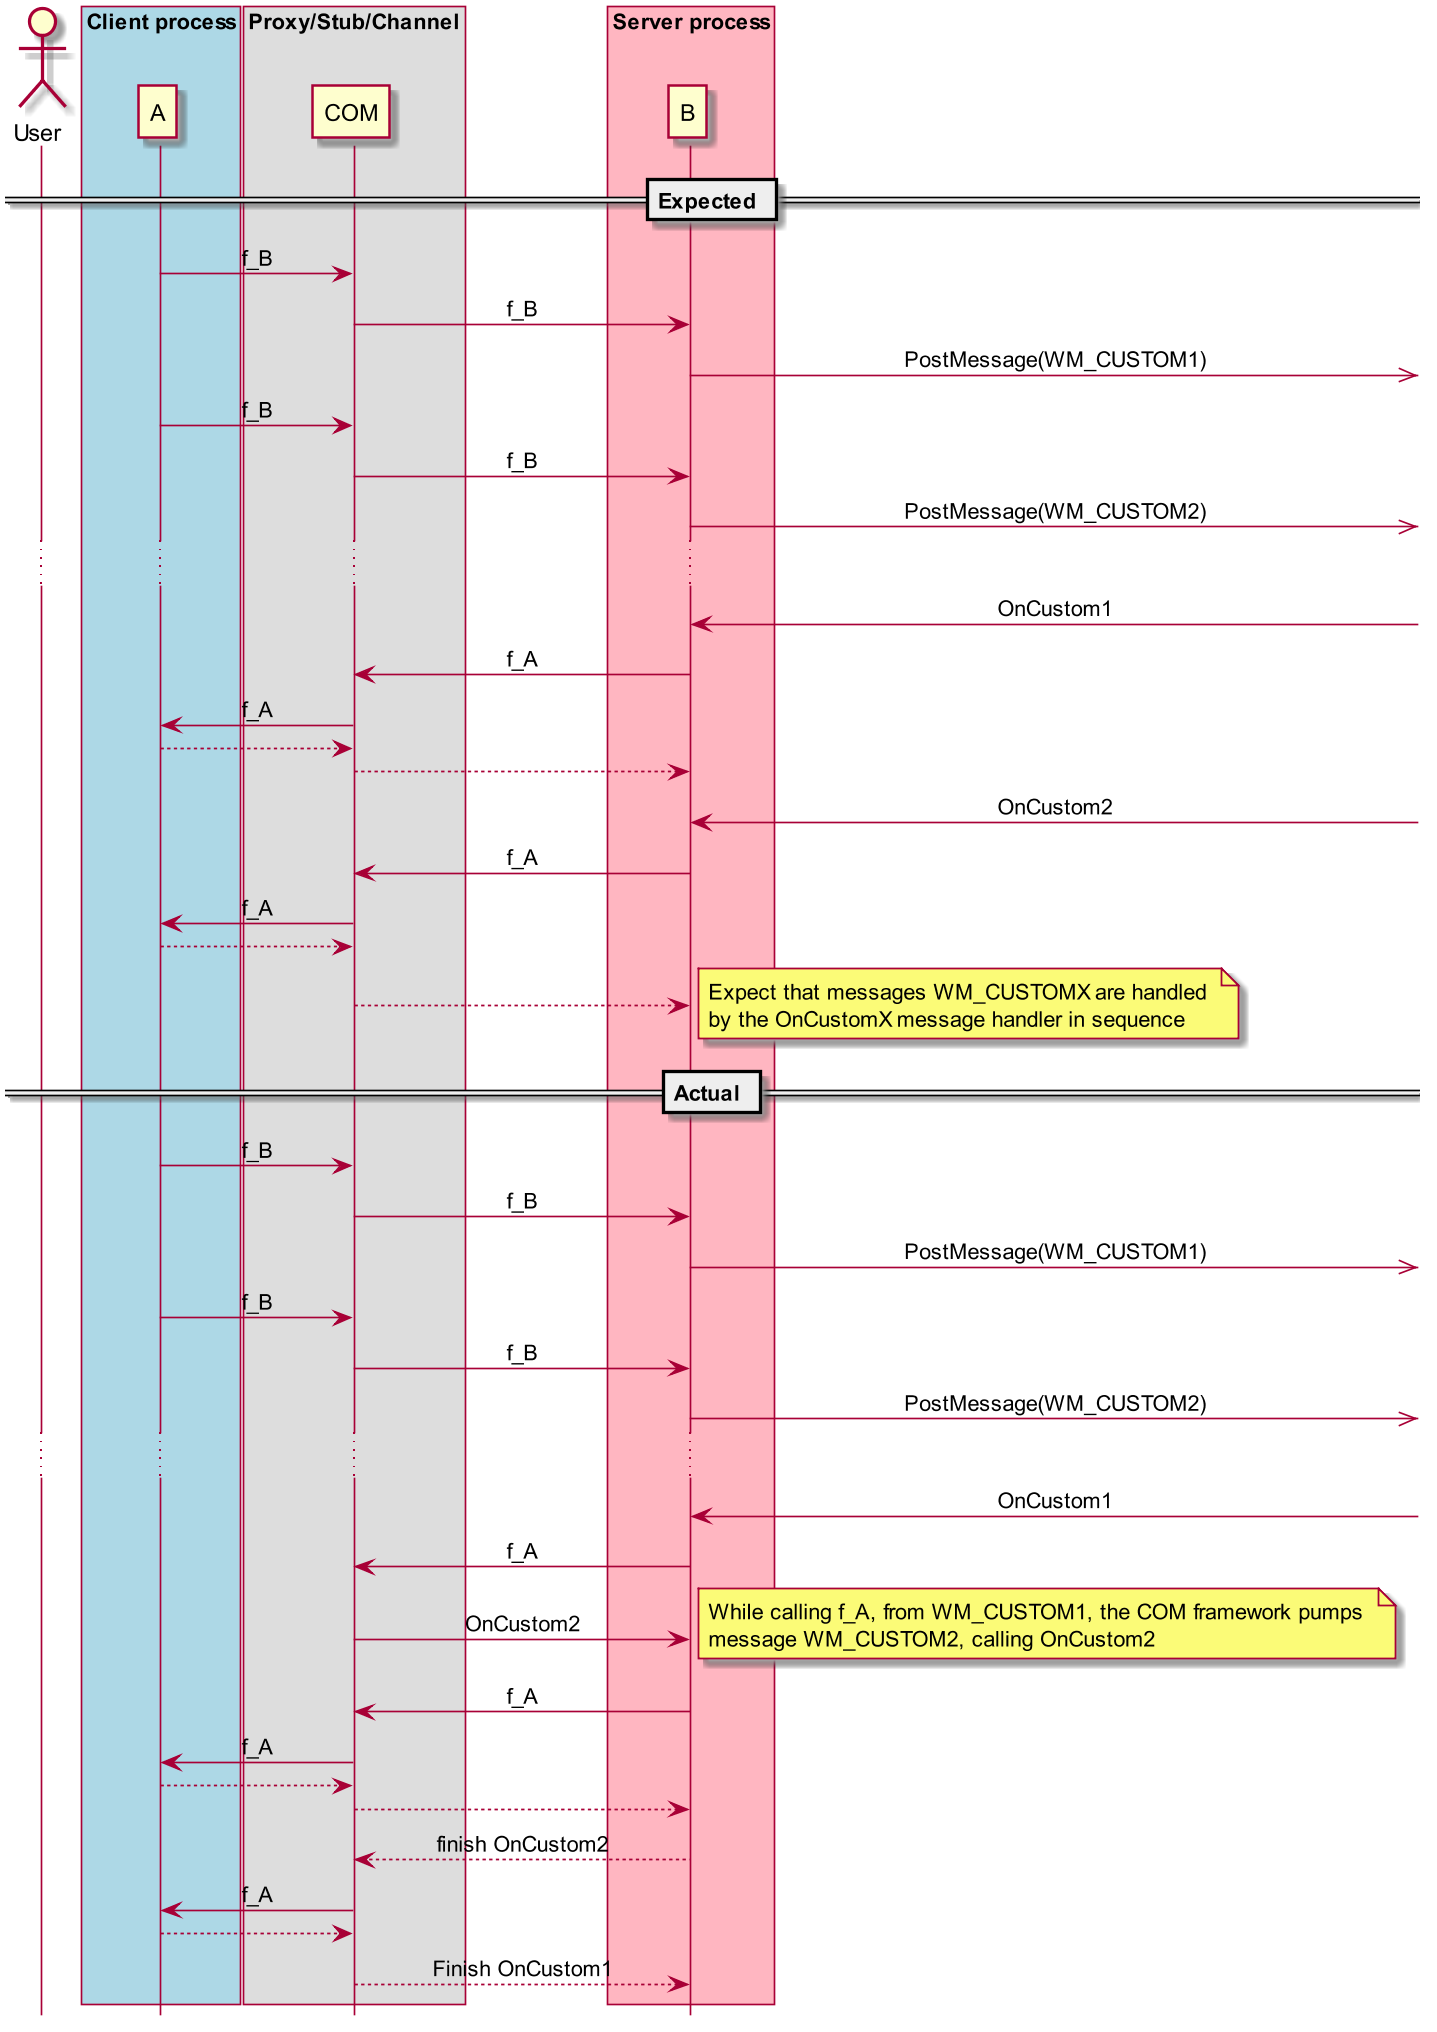

The diagram above was rendered by PlantUML. Its source (embedded in the PNG):
@startuml
hide footbox
skinparam sequenceMessageAlign center
skinparam dpi 160
actor User 

box "Client process" #LightBlue
    participant A
end box
box "Proxy/Stub/Channel"
    participant COM
end box 
box "Server process" #LightPink
    participant B
end box


== Expected ==
A -> COM: f_B
COM -> B: f_B
B ->>: PostMessage(WM_CUSTOM1)
A -> COM: f_B
COM -> B: f_B
B ->>]: PostMessage(WM_CUSTOM2)
...
B <-]: OnCustom1
B -> COM: f_A
COM -> A: f_A
COM <-- A
B <-- COM
B <-]: OnCustom2
B -> COM: f_A
COM -> A: f_A
COM <-- A
B <-- COM
note right
    Expect that messages WM_CUSTOMX are handled 
    by the OnCustomX message handler in sequence
end note 


== Actual == 
A -> COM: f_B
COM -> B: f_B
B ->>: PostMessage(WM_CUSTOM1)
A -> COM: f_B
COM -> B: f_B
B ->>]: PostMessage(WM_CUSTOM2)
...
B <-]: OnCustom1
B -> COM: f_A
COM -> B: OnCustom2
note right
    While calling f_A, from WM_CUSTOM1, the COM framework pumps 
    message WM_CUSTOM2, calling OnCustom2
end note 
B -> COM: f_A
COM -> A: f_A
A --> COM
COM --> B
B-->COM: finish OnCustom2
COM->A: f_A
A--> COM
COM --> B: Finish OnCustom1

@enduml